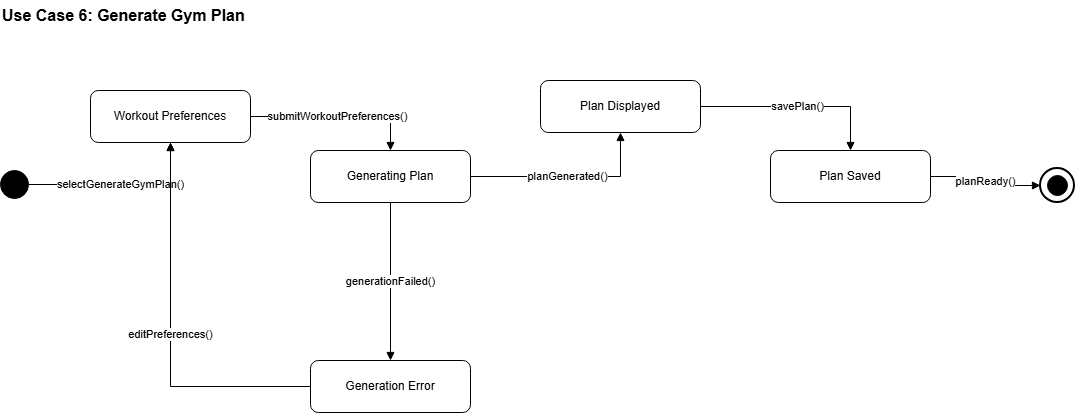

The diagram above was exported from draw.io. Its source (the exported page's mxGraphModel, read from the mxfile embedded in the PNG):
<mxGraphModel dx="1042" dy="722" grid="1" gridSize="10" guides="1" tooltips="1" connect="1" arrows="1" fold="1" page="1" pageScale="1" pageWidth="1100" pageHeight="850" math="0" shadow="0">
  <root>
    <mxCell id="0" />
    <mxCell id="1" parent="0" />
    <mxCell id="2" parent="1" style="shape=ellipse;fillColor=#000000;strokeColor=#000000;" value="" vertex="1">
      <mxGeometry height="28" width="28" x="20" y="200" as="geometry" />
    </mxCell>
    <mxCell id="3" parent="1" style="shape=ellipse;fillColor=#ffffff;strokeColor=#000000;strokeWidth=2;" value="" vertex="1">
      <mxGeometry height="34" width="34" x="1060" y="198" as="geometry" />
    </mxCell>
    <mxCell id="4" parent="3" style="shape=ellipse;fillColor=#000000;strokeColor=#000000;" value="" vertex="1">
      <mxGeometry height="20" width="20" x="7" y="7" as="geometry" />
    </mxCell>
    <mxCell id="5" parent="1" style="rounded=1;whiteSpace=wrap;html=1;" value="Workout Preferences" vertex="1">
      <mxGeometry height="52" width="160" x="110" y="120" as="geometry" />
    </mxCell>
    <mxCell id="6" parent="1" style="rounded=1;whiteSpace=wrap;html=1;" value="Generating Plan" vertex="1">
      <mxGeometry height="52" width="160" x="330" y="180" as="geometry" />
    </mxCell>
    <mxCell id="7" parent="1" style="rounded=1;whiteSpace=wrap;html=1;" value="Plan Displayed" vertex="1">
      <mxGeometry height="52" width="160" x="560" y="110" as="geometry" />
    </mxCell>
    <mxCell id="8" parent="1" style="rounded=1;whiteSpace=wrap;html=1;" value="Plan Saved" vertex="1">
      <mxGeometry height="52" width="160" x="790" y="180" as="geometry" />
    </mxCell>
    <mxCell id="9" parent="1" style="rounded=1;whiteSpace=wrap;html=1;" value="Generation Error" vertex="1">
      <mxGeometry height="52" width="160" x="330" y="390" as="geometry" />
    </mxCell>
    <mxCell id="10" edge="1" parent="1" source="2" style="edgeStyle=orthogonalEdgeStyle;rounded=0;orthogonalLoop=1;jettySize=auto;html=1;endArrow=block;endFill=1;" target="5" value="selectGenerateGymPlan()">
      <mxGeometry relative="1" as="geometry" />
    </mxCell>
    <mxCell id="11" edge="1" parent="1" source="5" style="edgeStyle=orthogonalEdgeStyle;rounded=0;orthogonalLoop=1;jettySize=auto;html=1;endArrow=block;endFill=1;" target="6" value="submitWorkoutPreferences()">
      <mxGeometry relative="1" as="geometry" />
    </mxCell>
    <mxCell id="12" edge="1" parent="1" source="6" style="edgeStyle=orthogonalEdgeStyle;rounded=0;orthogonalLoop=1;jettySize=auto;html=1;endArrow=block;endFill=1;" target="7" value="planGenerated()">
      <mxGeometry relative="1" as="geometry" />
    </mxCell>
    <mxCell id="13" edge="1" parent="1" source="7" style="edgeStyle=orthogonalEdgeStyle;rounded=0;orthogonalLoop=1;jettySize=auto;html=1;endArrow=block;endFill=1;" target="8" value="savePlan()">
      <mxGeometry relative="1" as="geometry" />
    </mxCell>
    <mxCell id="14" edge="1" parent="1" source="8" style="edgeStyle=orthogonalEdgeStyle;rounded=0;orthogonalLoop=1;jettySize=auto;html=1;endArrow=block;endFill=1;" target="3" value="planReady()">
      <mxGeometry relative="1" as="geometry" />
    </mxCell>
    <mxCell id="15" edge="1" parent="1" source="6" style="edgeStyle=orthogonalEdgeStyle;rounded=0;orthogonalLoop=1;jettySize=auto;html=1;endArrow=block;endFill=1;" target="9" value="generationFailed()">
      <mxGeometry relative="1" as="geometry" />
    </mxCell>
    <mxCell id="16" edge="1" parent="1" source="9" style="edgeStyle=orthogonalEdgeStyle;rounded=0;orthogonalLoop=1;jettySize=auto;html=1;endArrow=block;endFill=1;" target="5" value="editPreferences()">
      <mxGeometry relative="1" as="geometry" />
    </mxCell>
    <mxCell id="x0csk-UjNwwDQZkrdfNP-16" parent="1" style="text;html=1;whiteSpace=wrap;strokeColor=none;fillColor=none;align=left;verticalAlign=middle;rounded=0;" value="&lt;b&gt;&lt;font style=&quot;font-size: 16px;&quot;&gt;Use Case 6: Generate Gym Plan&amp;nbsp;&lt;/font&gt;&lt;/b&gt;" vertex="1">
      <mxGeometry height="30" width="290" x="20" y="30" as="geometry" />
    </mxCell>
  </root>
</mxGraphModel>